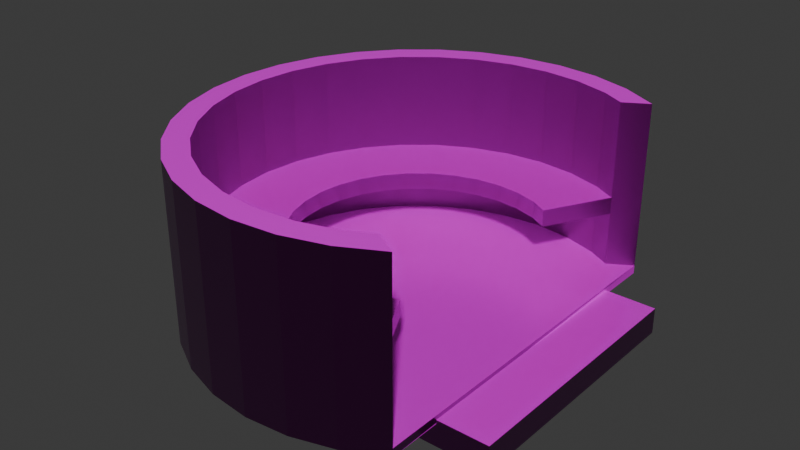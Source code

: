 # Source: waterbench.blend  (saved by Blender 4.5.90; exported with 4.5.12 LTS)
import bpy
from mathutils import Matrix  # noqa: F401  (used for matrix-valued properties, if any)

bpy.ops.wm.read_factory_settings(use_empty=True)
scene = bpy.context.scene
scene.name = 'Scene'

# ---- collections
col_collection = bpy.data.collections.new('Collection'); scene.collection.children.link(col_collection)

# ---- images (referenced by path relative to the original .blend; pixels are not part of the script)
import os
ASSET_DIR = os.environ.get("B2B_ASSET_DIR", "")  # directory of the original .blend (textures are referenced by path, not embedded)
HERE = os.path.dirname(os.path.abspath(__file__))  # packed textures are extracted next to this script under _unpacked/

def load_image(name, relpath, width, height, colorspace="sRGB"):
    """Load a texture the original file referenced (path relative to the .blend, or extracted next to this script)."""
    p = next((c for c in (os.path.join(HERE, relpath), os.path.join(ASSET_DIR, relpath)) if relpath and os.path.exists(c)), "")
    if p:
        img = bpy.data.images.load(p, check_existing=True)
        img.name = name
    else:  # same state as the original file: an image datablock whose file is absent (Cycles renders it pink)
        img = bpy.data.images.new(name, width, height)
        img.source = "FILE"
        img.filepath = "//" + (relpath or name)
    img.colorspace_settings.name = colorspace
    return img
img_pavingstones128_2k_jpg_displacement_jpg = load_image('PavingStones128_2K-JPG_Displacement.jpg', 'PavingStones128_2K-JPG_Displacement.jpg', 1024, 1024, 'Non-Color')
img_pavingstones128_2k_jpg_color_jpg = load_image('PavingStones128_2K-JPG_Color.jpg', 'PavingStones128_2K-JPG_Color.jpg', 1024, 1024, 'sRGB')
img_pavingstones128_2k_jpg_roughness_jpg = load_image('PavingStones128_2K-JPG_Roughness.jpg', 'PavingStones128_2K-JPG_Roughness.jpg', 1024, 1024, 'Non-Color')
img_pavingstones128_2k_jpg_normalgl_jpg = load_image('PavingStones128_2K-JPG_NormalGL.jpg', 'PavingStones128_2K-JPG_NormalGL.jpg', 1024, 1024, 'Non-Color')
img_pavingstones128_2k_jpg_ambientocclusion_jpg = load_image('PavingStones128_2K-JPG_AmbientOcclusion.jpg', 'PavingStones128_2K-JPG_AmbientOcclusion.jpg', 1024, 1024, 'Non-Color')
img_pavingstones128_2k_jpg_displacement_jpg_001 = load_image('PavingStones128_2K-JPG_Displacement.jpg.001', 'PavingStones128_2K-JPG_Displacement.jpg', 1024, 1024, 'Non-Color')
img_pavingstones128_2k_jpg_color_jpg_001 = load_image('PavingStones128_2K-JPG_Color.jpg.001', 'PavingStones128_2K-JPG_Color.jpg', 1024, 1024, 'sRGB')
img_pavingstones128_2k_jpg_roughness_jpg_001 = load_image('PavingStones128_2K-JPG_Roughness.jpg.001', 'PavingStones128_2K-JPG_Roughness.jpg', 1024, 1024, 'Non-Color')
img_pavingstones128_2k_jpg_normalgl_jpg_001 = load_image('PavingStones128_2K-JPG_NormalGL.jpg.001', 'PavingStones128_2K-JPG_NormalGL.jpg', 1024, 1024, 'Non-Color')
img_pavingstones128_2k_jpg_ambientocclusion_jpg_001 = load_image('PavingStones128_2K-JPG_AmbientOcclusion.jpg.001', 'PavingStones128_2K-JPG_AmbientOcclusion.jpg', 1024, 1024, 'Non-Color')
img_woodsiding008_2k_jpg_displacement_jpg = load_image('WoodSiding008_2K-JPG_Displacement.jpg', 'WoodSiding008_2K-JPG_Displacement.jpg', 1024, 1024, 'Non-Color')
img_woodsiding008_2k_jpg_color_jpg = load_image('WoodSiding008_2K-JPG_Color.jpg', 'WoodSiding008_2K-JPG_Color.jpg', 1024, 1024, 'sRGB')
img_woodsiding008_2k_jpg_metalness_jpg = load_image('WoodSiding008_2K-JPG_Metalness.jpg', 'WoodSiding008_2K-JPG_Metalness.jpg', 1024, 1024, 'Non-Color')
img_woodsiding008_2k_jpg_roughness_jpg = load_image('WoodSiding008_2K-JPG_Roughness.jpg', 'WoodSiding008_2K-JPG_Roughness.jpg', 1024, 1024, 'Non-Color')
img_woodsiding008_2k_jpg_normalgl_jpg = load_image('WoodSiding008_2K-JPG_NormalGL.jpg', 'WoodSiding008_2K-JPG_NormalGL.jpg', 1024, 1024, 'Non-Color')
img_woodsiding008_2k_jpg_ambientocclusion_jpg = load_image('WoodSiding008_2K-JPG_AmbientOcclusion.jpg', 'WoodSiding008_2K-JPG_AmbientOcclusion.jpg', 1024, 1024, 'Non-Color')

# ---- materials (node trees are filled in below, after node groups)
mat_stonepaving = bpy.data.materials.new('StonePaving')
mat_stonepaving_001 = bpy.data.materials.new('StonePaving.001')
mat_material_002 = bpy.data.materials.new('Material.002')

# ---- material node trees
mat_stonepaving.use_nodes = True; mat_stonepaving.node_tree.nodes.clear()
_N = mat_stonepaving.node_tree.nodes; _L = mat_stonepaving.node_tree.links
n0 = _N.new('ShaderNodeBsdfPrincipled'); n0.name = 'Principled BSDF'; n0.location = (-200, 100)
n1 = _N.new('ShaderNodeOutputMaterial'); n1.name = 'Material Output'; n1.location = (200, 100)
n2 = _N.new('ShaderNodeTexImage'); n2.name = 'Image Texture'; n2.location = (85, -876)
n2.label = 'Displacement'
n2.image = img_pavingstones128_2k_jpg_displacement_jpg
n3 = _N.new('ShaderNodeDisplacement'); n3.name = 'Displacement'; n3.location = (-100, -600)
n4 = _N.new('ShaderNodeTexImage'); n4.name = 'Image Texture.001'; n4.location = (85, -316)
n4.label = 'Base Color'
n4.image = img_pavingstones128_2k_jpg_color_jpg
n5 = _N.new('ShaderNodeTexImage'); n5.name = 'Image Texture.002'; n5.location = (85, -596)
n5.label = 'Roughness'
n5.image = img_pavingstones128_2k_jpg_roughness_jpg
n6 = _N.new('ShaderNodeTexImage'); n6.name = 'Image Texture.003'; n6.location = (85, -1156)
n6.label = 'Normal'
n6.image = img_pavingstones128_2k_jpg_normalgl_jpg
n7 = _N.new('ShaderNodeNormalMap'); n7.name = 'Normal Map'; n7.location = (-450, -820)
n8 = _N.new('ShaderNodeTexImage'); n8.name = 'Image Texture.004'; n8.location = (85, -36)
n8.label = 'Ambient Occlusion'
n8.image = img_pavingstones128_2k_jpg_ambientocclusion_jpg
n9 = _N.new('ShaderNodeMapping'); n9.name = 'Mapping'; n9.location = (230, -36)
n10 = _N.new('NodeReroute'); n10.name = 'Reroute'; n10.location = (35, -673)
n10.width = 12
n10.socket_idname = 'NodeSocketVector'
n11 = _N.new('ShaderNodeTexCoord'); n11.name = 'Texture Coordinate'; n11.location = (30, -36)
n12 = _N.new('NodeFrame'); n12.name = 'Frame'; n12.location = (-1480, 136)
n12.label = 'Mapping'
n12.width = 400
n13 = _N.new('NodeFrame'); n13.name = 'Frame.001'; n13.location = (-835, 336)
n13.label = 'Textures'
n13.width = 355
n2.parent = n13
n4.parent = n13
n5.parent = n13
n6.parent = n13
n8.parent = n13
n9.parent = n12
n10.parent = n13
n11.parent = n12
_L.new(n0.outputs[0], n1.inputs[0])
_L.new(n2.outputs[0], n3.inputs[0])
_L.new(n3.outputs[0], n1.inputs[2])
_L.new(n4.outputs[0], n0.inputs[0])
_L.new(n5.outputs[0], n0.inputs[2])
_L.new(n6.outputs[0], n7.inputs[1])
_L.new(n7.outputs[0], n0.inputs[5])
_L.new(n10.outputs[0], n8.inputs[0])
_L.new(n10.outputs[0], n4.inputs[0])
_L.new(n10.outputs[0], n5.inputs[0])
_L.new(n10.outputs[0], n2.inputs[0])
_L.new(n10.outputs[0], n6.inputs[0])
_L.new(n9.outputs[0], n10.inputs[0])
_L.new(n11.outputs[2], n9.inputs[0])
n1.is_active_output = True
mat_stonepaving_001.use_nodes = True; mat_stonepaving_001.node_tree.nodes.clear()
_N = mat_stonepaving_001.node_tree.nodes; _L = mat_stonepaving_001.node_tree.links
n0 = _N.new('ShaderNodeBsdfPrincipled'); n0.name = 'Principled BSDF'; n0.location = (-200, 100)
n1 = _N.new('ShaderNodeOutputMaterial'); n1.name = 'Material Output'; n1.location = (200, 100)
n2 = _N.new('ShaderNodeTexImage'); n2.name = 'Image Texture'; n2.location = (85, -876)
n2.label = 'Displacement'
n2.image = img_pavingstones128_2k_jpg_displacement_jpg_001
n3 = _N.new('ShaderNodeDisplacement'); n3.name = 'Displacement'; n3.location = (-100, -600)
n4 = _N.new('ShaderNodeTexImage'); n4.name = 'Image Texture.001'; n4.location = (85, -316)
n4.label = 'Base Color'
n4.image = img_pavingstones128_2k_jpg_color_jpg_001
n5 = _N.new('ShaderNodeTexImage'); n5.name = 'Image Texture.002'; n5.location = (85, -596)
n5.label = 'Roughness'
n5.image = img_pavingstones128_2k_jpg_roughness_jpg_001
n6 = _N.new('ShaderNodeTexImage'); n6.name = 'Image Texture.003'; n6.location = (85, -1156)
n6.label = 'Normal'
n6.image = img_pavingstones128_2k_jpg_normalgl_jpg_001
n7 = _N.new('ShaderNodeNormalMap'); n7.name = 'Normal Map'; n7.location = (-450, -820)
n8 = _N.new('ShaderNodeTexImage'); n8.name = 'Image Texture.004'; n8.location = (85, -36)
n8.label = 'Ambient Occlusion'
n8.image = img_pavingstones128_2k_jpg_ambientocclusion_jpg_001
n9 = _N.new('ShaderNodeMapping'); n9.name = 'Mapping'; n9.location = (230, -36)
n10 = _N.new('NodeReroute'); n10.name = 'Reroute'; n10.location = (35, -673)
n10.width = 12
n10.socket_idname = 'NodeSocketVector'
n11 = _N.new('ShaderNodeTexCoord'); n11.name = 'Texture Coordinate'; n11.location = (30, -36)
n12 = _N.new('NodeFrame'); n12.name = 'Frame'; n12.location = (-1480, 136)
n12.label = 'Mapping'
n12.width = 400
n13 = _N.new('NodeFrame'); n13.name = 'Frame.001'; n13.location = (-835, 336)
n13.label = 'Textures'
n13.width = 355
n2.parent = n13
n4.parent = n13
n5.parent = n13
n6.parent = n13
n8.parent = n13
n9.parent = n12
n10.parent = n13
n11.parent = n12
_L.new(n0.outputs[0], n1.inputs[0])
_L.new(n2.outputs[0], n3.inputs[0])
_L.new(n3.outputs[0], n1.inputs[2])
_L.new(n4.outputs[0], n0.inputs[0])
_L.new(n5.outputs[0], n0.inputs[2])
_L.new(n6.outputs[0], n7.inputs[1])
_L.new(n7.outputs[0], n0.inputs[5])
_L.new(n10.outputs[0], n8.inputs[0])
_L.new(n10.outputs[0], n4.inputs[0])
_L.new(n10.outputs[0], n5.inputs[0])
_L.new(n10.outputs[0], n2.inputs[0])
_L.new(n10.outputs[0], n6.inputs[0])
_L.new(n9.outputs[0], n10.inputs[0])
_L.new(n11.outputs[2], n9.inputs[0])
n1.is_active_output = True
mat_material_002.use_nodes = True; mat_material_002.node_tree.nodes.clear()
_N = mat_material_002.node_tree.nodes; _L = mat_material_002.node_tree.links
n0 = _N.new('ShaderNodeBsdfPrincipled'); n0.name = 'Principled BSDF'; n0.location = (-200, 100)
n1 = _N.new('ShaderNodeOutputMaterial'); n1.name = 'Material Output'; n1.location = (200, 100)
n2 = _N.new('ShaderNodeTexImage'); n2.name = 'Image Texture'; n2.location = (85, -1156)
n2.label = 'Displacement'
n2.image = img_woodsiding008_2k_jpg_displacement_jpg
n3 = _N.new('ShaderNodeDisplacement'); n3.name = 'Displacement'; n3.location = (-100, -600)
n4 = _N.new('ShaderNodeTexImage'); n4.name = 'Image Texture.001'; n4.location = (85, -316)
n4.label = 'Base Color'
n4.image = img_woodsiding008_2k_jpg_color_jpg
n5 = _N.new('ShaderNodeTexImage'); n5.name = 'Image Texture.002'; n5.location = (85, -596)
n5.label = 'Metallic'
n5.image = img_woodsiding008_2k_jpg_metalness_jpg
n6 = _N.new('ShaderNodeTexImage'); n6.name = 'Image Texture.003'; n6.location = (85, -876)
n6.label = 'Roughness'
n6.image = img_woodsiding008_2k_jpg_roughness_jpg
n7 = _N.new('ShaderNodeTexImage'); n7.name = 'Image Texture.004'; n7.location = (85, -1436)
n7.label = 'Normal'
n7.image = img_woodsiding008_2k_jpg_normalgl_jpg
n8 = _N.new('ShaderNodeNormalMap'); n8.name = 'Normal Map'; n8.location = (-450, -1100)
n9 = _N.new('ShaderNodeTexImage'); n9.name = 'Image Texture.005'; n9.location = (85, -36)
n9.label = 'Ambient Occlusion'
n9.image = img_woodsiding008_2k_jpg_ambientocclusion_jpg
n10 = _N.new('ShaderNodeMapping'); n10.name = 'Mapping'; n10.location = (230, -36)
n11 = _N.new('NodeReroute'); n11.name = 'Reroute'; n11.location = (35, -799)
n11.width = 12
n11.socket_idname = 'NodeSocketVector'
n12 = _N.new('ShaderNodeTexCoord'); n12.name = 'Texture Coordinate'; n12.location = (30, -36)
n13 = _N.new('NodeFrame'); n13.name = 'Frame'; n13.location = (-1480, 136)
n13.label = 'Mapping'
n13.width = 400
n14 = _N.new('NodeFrame'); n14.name = 'Frame.001'; n14.location = (-835, 336)
n14.label = 'Textures'
n14.width = 355
n2.parent = n14
n4.parent = n14
n5.parent = n14
n6.parent = n14
n7.parent = n14
n9.parent = n14
n10.parent = n13
n11.parent = n14
n12.parent = n13
_L.new(n0.outputs[0], n1.inputs[0])
_L.new(n2.outputs[0], n3.inputs[0])
_L.new(n3.outputs[0], n1.inputs[2])
_L.new(n4.outputs[0], n0.inputs[0])
_L.new(n5.outputs[0], n0.inputs[1])
_L.new(n6.outputs[0], n0.inputs[2])
_L.new(n7.outputs[0], n8.inputs[1])
_L.new(n8.outputs[0], n0.inputs[5])
_L.new(n11.outputs[0], n9.inputs[0])
_L.new(n11.outputs[0], n4.inputs[0])
_L.new(n11.outputs[0], n5.inputs[0])
_L.new(n11.outputs[0], n6.inputs[0])
_L.new(n11.outputs[0], n2.inputs[0])
_L.new(n11.outputs[0], n7.inputs[0])
_L.new(n10.outputs[0], n11.inputs[0])
_L.new(n12.outputs[2], n10.inputs[0])
n1.is_active_output = True

# ---- world
world_world = bpy.data.worlds.new('World'); scene.world = world_world
world_world.use_nodes = True; world_world.node_tree.nodes.clear()
_N = world_world.node_tree.nodes; _L = world_world.node_tree.links
n0 = _N.new('ShaderNodeOutputWorld'); n0.name = 'World Output'; n0.location = (200, 100)
n1 = _N.new('ShaderNodeBackground'); n1.name = 'Background'; n1.location = (-200, 100)
n1.inputs[0].default_value = (0.05088, 0.05088, 0.05088, 1.0)
_L.new(n1.outputs[0], n0.inputs[0])
n0.is_active_output = True
world_world.color = (0.05088, 0.05088, 0.05088)
world_world.sun_shadow_jitter_overblur = 0.0

# ---- meshes
me_cube = bpy.data.meshes.new('Cube')
me_cube.from_pydata([(1.0, 1.0, 1.0), (1.0, 1.0, -1.0), (1.0, -1.0, 1.0), (1.0, -1.0, -1.0), (-1.0, 1.0, 1.0), (-1.0, 1.0, -1.0), (-1.0, -1.0, 1.0), (-1.0, -1.0, -1.0)], [], [(0, 4, 6, 2), (3, 2, 6, 7), (7, 6, 4, 5), (5, 1, 3, 7), (1, 0, 2, 3), (5, 4, 0, 1)])
_uv = me_cube.uv_layers.new(name='UVMap')
_uv.uv.foreach_set('vector', [0.0, 0.0, 1.0, 0.0, 1.0, 1.0, 0.0, 1.0, 1.0, 0.0, 1.0, 1.0, 0.0, 1.0, 0.0, 0.0, 0.0, 0.0, 0.0, 1.0, 1.0, 1.0, 1.0, 0.0, 0.0, 0.0, 1.0, 0.0, 1.0, 1.0, 0.0, 1.0, 1.0, 0.0, 1.0, 1.0, 0.0, 1.0, 0.0, 0.0, 0.0, 0.0, 0.0, 1.0, 1.0, 1.0, 1.0, 0.0])
me_cube.materials.append(mat_stonepaving)
me_cube.use_mirror_vertex_groups = False
me_cube.update()
me_cylinder = bpy.data.meshes.new('Cylinder')
me_cylinder.from_pydata([(0.0, 1.0, -1.0), (0.0, 0.8898, 1.0), (0.1951, 0.9808, -1.0), (0.1736, 0.8727, 1.0), (0.3827, 0.9239, -1.0), (0.3405, 0.822, 1.0), (0.5556, 0.8315, -1.0), (0.4459, 0.7657, 1.0), (0.5556, -0.8315, -1.0), (0.4459, -0.7657, 1.0), (0.3827, -0.9239, -1.0), (0.3405, -0.822, 1.0), (0.1951, -0.9808, -1.0), (0.1736, -0.8727, 1.0), (0.0, -1.0, -1.0), (0.0, -0.8898, 1.0), (-0.1951, -0.9808, -1.0), (-0.1736, -0.8727, 1.0), (-0.3827, -0.9239, -1.0), (-0.3405, -0.822, 1.0), (-0.5556, -0.8315, -1.0), (-0.4943, -0.7398, 1.0), (-0.7071, -0.7071, -1.0), (-0.6292, -0.6292, 1.0), (-0.8315, -0.5556, -1.0), (-0.7398, -0.4943, 1.0), (-0.9239, -0.3827, -1.0), (-0.822, -0.3405, 1.0), (-0.9808, -0.1951, -1.0), (-0.8727, -0.1736, 1.0), (-1.0, 0.0, -1.0), (-0.8898, 0.0, 1.0), (-0.9808, 0.1951, -1.0), (-0.8727, 0.1736, 1.0), (-0.9239, 0.3827, -1.0), (-0.822, 0.3405, 1.0), (-0.8315, 0.5556, -1.0), (-0.7398, 0.4943, 1.0), (-0.7071, 0.7071, -1.0), (-0.6292, 0.6292, 1.0), (-0.5556, 0.8315, -1.0), (-0.4943, 0.7398, 1.0), (-0.3827, 0.9239, -1.0), (-0.3405, 0.822, 1.0), (-0.1951, 0.9808, -1.0), (-0.1736, 0.8727, 1.0), (0.5556, 0.8315, 1.0), (0.5556, -0.8315, 1.0), (-0.822, -0.3405, 18.13), (-0.7398, -0.4943, 18.13), (-0.6292, -0.6292, 18.13), (0.1736, 0.8727, 18.13), (0.3405, 0.822, 18.13), (-0.3405, -0.822, 18.13), (-0.4943, -0.7398, 18.13), (-0.1736, 0.8727, 18.13), (0.0, 0.8898, 18.13), (-0.8727, -0.1736, 18.13), (-0.8898, 0.0, 18.13), (0.4459, 0.7657, 18.13), (-0.8727, 0.1736, 18.13), (0.4459, -0.7657, 18.13), (-0.822, 0.3405, 18.13), (-0.7398, 0.4943, 18.13), (0.3405, -0.822, 18.13), (-0.6292, 0.6292, 18.13), (0.1736, -0.8727, 18.13), (-0.4943, 0.7398, 18.13), (0.0, -0.8898, 18.13), (-0.3405, 0.822, 18.13), (-0.1736, -0.8727, 18.13), (0.1736, 0.8727, 14.09), (-0.3405, -0.822, 14.09), (-0.1736, 0.8727, 14.09), (0.4459, 0.7657, 14.09), (-0.822, -0.3405, 14.09), (-0.7398, -0.4943, 14.09), (-0.6292, -0.6292, 14.09), (0.3405, 0.822, 14.09), (-0.4943, -0.7398, 14.09), (0.0, 0.8898, 14.09), (-0.8727, -0.1736, 14.09), (-0.8898, 0.0, 14.09), (-0.8727, 0.1736, 14.09), (0.4459, -0.7657, 14.09), (-0.822, 0.3405, 14.09), (-0.7398, 0.4943, 14.09), (0.3405, -0.822, 14.09), (-0.6292, 0.6292, 14.09), (0.1736, -0.8727, 14.09), (-0.4943, 0.7398, 14.09), (0.0, -0.8898, 14.09), (-0.3405, 0.822, 14.09), (-0.1736, -0.8727, 14.09), (-0.822, -0.3405, 14.09), (-0.822, -0.3405, 18.13), (-0.7398, -0.4943, 14.09), (-0.7398, -0.4943, 18.13), (-0.6292, -0.6292, 14.09), (-0.6292, -0.6292, 18.13), (0.3405, 0.822, 14.09), (0.3405, 0.822, 18.13), (-0.4943, -0.7398, 14.09), (-0.4943, -0.7398, 18.13), (0.0, 0.8898, 14.09), (0.0, 0.8898, 18.13), (-0.8727, -0.1736, 14.09), (-0.8727, -0.1736, 18.13), (-0.8898, 0.0, 14.09), (-0.8898, 0.0, 18.13), (-0.8727, 0.1736, 14.09), (-0.8727, 0.1736, 18.13), (0.4459, -0.7657, 14.09), (0.4459, -0.7657, 18.13), (-0.822, 0.3405, 14.09), (-0.822, 0.3405, 18.13), (-0.7398, 0.4943, 14.09), (-0.7398, 0.4943, 18.13), (0.3405, -0.822, 14.09), (0.3405, -0.822, 18.13), (-0.6292, 0.6292, 14.09), (-0.6292, 0.6292, 18.13), (0.1736, -0.8727, 14.09), (0.1736, -0.8727, 18.13), (-0.4943, 0.7398, 14.09), (-0.4943, 0.7398, 18.13), (0.0, -0.8898, 14.09), (0.0, -0.8898, 18.13), (-0.3405, 0.822, 14.09), (-0.3405, 0.822, 18.13), (-0.1736, -0.8727, 14.09), (-0.1736, -0.8727, 18.13), (-0.3405, -0.822, 18.13), (-0.1736, 0.8727, 18.13), (0.4459, 0.7657, 18.13), (0.1736, 0.8727, 18.13), (0.1736, 0.8727, 14.09), (-0.3405, -0.822, 14.09), (-0.1736, 0.8727, 14.09), (0.4459, 0.7657, 14.09), (-0.5142, -0.213, 14.09), (-0.5142, -0.213, 18.13), (-0.4627, -0.3092, 14.09), (-0.4627, -0.3092, 18.13), (-0.3935, -0.3935, 14.09), (-0.3935, -0.3935, 18.13), (0.213, 0.5142, 14.09), (0.213, 0.5142, 18.13), (-0.3092, -0.4627, 14.09), (-0.3092, -0.4627, 18.13), (0.0, 0.5565, 14.09), (0.0, 0.5565, 18.13), (-0.5458, -0.1086, 14.09), (-0.5458, -0.1086, 18.13), (-0.5565, 0.0, 14.09), (-0.5565, 0.0, 18.13), (-0.5458, 0.1086, 14.09), (-0.5458, 0.1086, 18.13), (0.2888, -0.4718, 14.09), (0.2888, -0.4718, 18.13), (-0.5142, 0.213, 14.09), (-0.5142, 0.213, 18.13), (-0.4627, 0.3092, 14.09), (-0.4627, 0.3092, 18.13), (0.213, -0.5142, 14.09), (0.213, -0.5142, 18.13), (-0.3935, 0.3935, 14.09), (-0.3935, 0.3935, 18.13), (0.1086, -0.5458, 14.09), (0.1086, -0.5458, 18.13), (-0.3092, 0.4627, 14.09), (-0.3092, 0.4627, 18.13), (0.0, -0.5565, 14.09), (0.0, -0.5565, 18.13), (-0.213, 0.5142, 14.09), (-0.213, 0.5142, 18.13), (-0.1086, -0.5458, 14.09), (-0.1086, -0.5458, 18.13), (-0.213, -0.5142, 18.13), (-0.1086, 0.5458, 18.13), (0.2888, 0.4718, 18.13), (0.1086, 0.5458, 18.13), (0.1086, 0.5458, 14.09), (-0.213, -0.5142, 14.09), (-0.1086, 0.5458, 14.09), (0.2888, 0.4718, 14.09), (0.1951, 0.9808, 41.19), (0.0, 1.0, 41.19), (0.5556, 0.8315, 41.19), (0.3827, 0.9239, 41.19), (0.3827, -0.9239, 41.19), (0.5556, -0.8315, 41.19), (0.1951, -0.9808, 41.19), (0.0, -1.0, 41.19), (-0.1951, -0.9808, 41.19), (-0.3827, -0.9239, 41.19), (-0.5556, -0.8315, 41.19), (-0.7071, -0.7071, 41.19), (-0.8315, -0.5556, 41.19), (-0.9239, -0.3827, 41.19), (-0.9808, -0.1951, 41.19), (-1.0, 0.0, 41.19), (-0.9808, 0.1951, 41.19), (-0.9239, 0.3827, 41.19), (-0.8315, 0.5556, 41.19), (-0.7071, 0.7071, 41.19), (-0.5556, 0.8315, 41.19), (-0.3827, 0.9239, 41.19), (-0.1951, 0.9808, 41.19), (0.1736, 0.8727, 41.19), (0.0, 0.8898, 41.19), (0.4459, 0.7657, 41.19), (0.3405, 0.822, 41.19), (0.3405, -0.822, 41.19), (0.4459, -0.7657, 41.19), (0.1736, -0.8727, 41.19), (0.0, -0.8898, 41.19), (-0.1736, -0.8727, 41.19), (-0.3405, -0.822, 41.19), (-0.4943, -0.7398, 41.19), (-0.6292, -0.6292, 41.19), (-0.7398, -0.4943, 41.19), (-0.822, -0.3405, 41.19), (-0.8727, -0.1736, 41.19), (-0.8898, 0.0, 41.19), (-0.8727, 0.1736, 41.19), (-0.822, 0.3405, 41.19), (-0.7398, 0.4943, 41.19), (-0.6292, 0.6292, 41.19), (-0.4943, 0.7398, 41.19), (-0.3405, 0.822, 41.19), (-0.1736, 0.8727, 41.19)], [], [(4, 189, 188, 46, 6), (191, 190, 10, 8, 47), (10, 190, 192, 12), (12, 192, 193, 14), (14, 193, 194, 16), (194, 195, 18, 16), (18, 195, 196, 20), (20, 196, 197, 22), (22, 197, 198, 24), (24, 198, 199, 26), (26, 199, 200, 28), (28, 200, 201, 30), (30, 201, 202, 32), (32, 202, 203, 34), (203, 204, 36, 34), (36, 204, 205, 38), (38, 205, 206, 40), (40, 206, 207, 42), (42, 207, 208, 44), (46, 47, 8), (44, 208, 187, 0), (2, 186, 189, 4), (46, 8, 6), (3, 1, 45, 43, 41, 39, 37, 35, 33, 31, 29, 27, 25, 23, 21, 19, 17, 15, 13, 11, 9, 7, 5), (0, 2, 4, 6, 8, 10, 12, 14, 16, 18, 20, 22, 24, 26, 28, 30, 32, 34, 36, 38, 40, 42, 44), (60, 225, 224, 58), (58, 224, 223, 57), (51, 209, 210, 56), (57, 223, 222, 48), (48, 222, 221, 49), (49, 221, 220, 50), (188, 211, 59, 74, 7, 46), (50, 220, 219, 54), (52, 212, 209, 51), (7, 9, 47, 46), (62, 226, 225, 60), (59, 211, 212, 52), (63, 227, 226, 62), (64, 213, 214, 61), (65, 228, 227, 63), (66, 215, 213, 64), (67, 229, 228, 65), (68, 216, 215, 66), (69, 230, 229, 67), (70, 217, 216, 68), (55, 231, 230, 69), (53, 218, 217, 70), (56, 210, 231, 55), (54, 219, 218, 53), (89, 91, 126, 122), (77, 76, 96, 98), (83, 85, 114, 110), (60, 58, 109, 111), (48, 49, 97, 95), (67, 65, 121, 125), (51, 56, 105, 135), (80, 71, 136, 104), (88, 90, 124, 120), (76, 75, 94, 96), (82, 83, 110, 108), (62, 60, 111, 115), (49, 50, 99, 97), (68, 66, 123, 127), (73, 80, 104, 138), (74, 59, 134, 139), (87, 89, 122, 118), (75, 81, 106, 94), (69, 67, 125, 129), (86, 88, 120, 116), (70, 68, 127, 131), (59, 52, 101, 134), (84, 61, 214, 191, 47, 9), (29, 31, 82, 81), (27, 29, 81, 75), (25, 27, 75, 76), (23, 25, 76, 77), (21, 23, 77, 79), (3, 5, 78, 71), (19, 21, 79, 72), (45, 1, 80, 73), (31, 33, 83, 82), (1, 3, 71, 80), (33, 35, 85, 83), (5, 7, 74, 78), (35, 37, 86, 85), (9, 11, 87, 84), (37, 39, 88, 86), (11, 13, 89, 87), (39, 41, 90, 88), (13, 15, 91, 89), (41, 43, 92, 90), (15, 17, 93, 91), (0, 187, 186, 2), (43, 45, 73, 92), (17, 19, 72, 93), (96, 94, 140, 142), (133, 129, 175, 179), (118, 122, 168, 164), (105, 133, 179, 151), (94, 106, 152, 140), (132, 131, 177, 178), (116, 120, 166, 162), (111, 109, 155, 157), (106, 108, 154, 152), (112, 118, 164, 158), (135, 105, 151, 181), (139, 134, 180, 185), (114, 116, 162, 160), (115, 111, 157, 161), (100, 139, 185, 146), (134, 101, 147, 180), (110, 114, 160, 156), (117, 115, 161, 163), (104, 136, 182, 150), (119, 113, 159, 165), (109, 107, 153, 155), (108, 110, 156, 154), (56, 55, 133, 105), (66, 64, 119, 123), (57, 48, 95, 107), (90, 92, 128, 124), (65, 63, 117, 121), (91, 93, 130, 126), (78, 74, 139, 100), (61, 84, 112, 113), (53, 70, 131, 132), (54, 53, 132, 103), (85, 86, 116, 114), (79, 77, 98, 102), (55, 69, 129, 133), (81, 82, 108, 106), (52, 51, 135, 101), (84, 87, 118, 112), (64, 61, 113, 119), (71, 78, 100, 136), (58, 57, 107, 109), (92, 73, 138, 128), (50, 54, 103, 99), (63, 62, 115, 117), (72, 79, 102, 137), (93, 72, 137, 130), (176, 183, 178, 177), (174, 184, 179, 175), (172, 176, 177, 173), (170, 174, 175, 171), (168, 172, 173, 169), (166, 170, 171, 167), (164, 168, 169, 165), (162, 166, 167, 163), (158, 164, 165, 159), (160, 162, 163, 161), (146, 185, 180, 147), (156, 160, 161, 157), (150, 182, 181, 151), (154, 156, 157, 155), (184, 150, 151, 179), (183, 148, 149, 178), (182, 146, 147, 181), (148, 144, 145, 149), (144, 142, 143, 145), (142, 140, 141, 143), (140, 152, 153, 141), (152, 154, 155, 153), (103, 132, 178, 149), (120, 124, 170, 166), (131, 127, 173, 177), (98, 96, 142, 144), (101, 135, 181, 147), (122, 126, 172, 168), (129, 125, 171, 175), (102, 98, 144, 148), (113, 112, 158, 159), (99, 103, 149, 145), (124, 128, 174, 170), (127, 123, 169, 173), (136, 100, 146, 182), (97, 99, 145, 143), (126, 130, 176, 172), (125, 121, 167, 171), (137, 102, 148, 183), (95, 97, 143, 141), (128, 138, 184, 174), (123, 119, 165, 169), (138, 104, 150, 184), (107, 95, 141, 153), (130, 137, 183, 176), (121, 117, 163, 167), (210, 209, 186, 187), (212, 211, 188, 189), (214, 213, 190, 191), (213, 215, 192, 190), (215, 216, 193, 192), (216, 217, 194, 193), (217, 218, 195, 194), (218, 219, 196, 195), (219, 220, 197, 196), (220, 221, 198, 197), (221, 222, 199, 198), (222, 223, 200, 199), (223, 224, 201, 200), (224, 225, 202, 201), (225, 226, 203, 202), (226, 227, 204, 203), (227, 228, 205, 204), (228, 229, 206, 205), (229, 230, 207, 206), (230, 231, 208, 207), (231, 210, 187, 208), (209, 212, 189, 186)])
me_cylinder.polygons.foreach_set('material_index', [0, 0, 0, 0, 0, 0, 0, 0, 0, 0, 0, 0, 0, 0, 0, 0, 0, 0, 0, 1, 0, 0, 1, 1, 0, 0, 0, 0, 0, 0, 0, 0, 0, 0, 1, 0, 0, 0, 0, 0, 0, 0, 0, 0, 0, 0, 0, 0, 0, 0, 0, 0, 0, 0, 0, 0, 0, 0, 0, 0, 0, 0, 0, 0, 0, 0, 0, 0, 0, 0, 0, 0, 0, 0, 0, 0, 0, 0, 0, 0, 0, 0, 0, 0, 0, 0, 0, 0, 0, 0, 0, 0, 0, 0, 0, 1, 1, 1, 1, 1, 1, 1, 1, 1, 1, 1, 1, 1, 1, 1, 1, 1, 1, 1, 1, 1, 1, 0, 0, 0, 0, 0, 0, 0, 0, 0, 0, 0, 0, 0, 0, 0, 0, 0, 0, 0, 0, 0, 0, 0, 0, 1, 1, 1, 1, 1, 1, 1, 1, 1, 1, 1, 1, 1, 1, 1, 1, 1, 1, 1, 1, 1, 1, 1, 1, 1, 1, 1, 1, 1, 1, 1, 1, 1, 1, 1, 1, 1, 1, 1, 1, 1, 1, 1, 1, 1, 1, 0, 0, 0, 0, 0, 0, 0, 0, 0, 0, 0, 0, 0, 0, 0, 0, 0, 0, 0, 0, 0, 0])
_uv = me_cylinder.uv_layers.new(name='UVMap')
_uv.uv.foreach_set('vector', [1.194, 0.04845, 1.194, 1.048, 1.376, 1.048, 1.376, 0.09585, 1.376, 0.04845, 1.376, 1.048, 1.194, 1.048, 1.194, 0.04845, 1.376, 0.04845, 1.376, 0.09585, 1.194, 0.04845, 1.194, 1.048, 0.9965, 1.048, 0.9965, 0.04845, 0.9965, 0.04845, 0.9965, 1.048, 0.791, 1.048, 0.791, 0.04845, 0.791, 0.04845, 0.791, 1.048, 0.5855, 1.048, 0.5855, 0.04845, 0.5855, 1.048, 0.3879, 1.048, 0.3879, 0.04845, 0.5855, 0.04845, 0.3879, 0.04845, 0.3879, 1.048, 0.2058, 1.048, 0.2058, 0.04845, 0.2058, 0.04845, 0.2058, 1.048, 0.04613, 1.048, 0.04613, 0.04845, -0.2451, 0.04845, -0.2451, 1.048, -0.0855, 1.048, -0.0855, 0.04845, -0.0855, 0.04845, -0.0855, 1.048, 0.09663, 1.048, 0.09663, 0.04845, 0.09663, 0.04845, 0.09663, 1.048, 0.2942, 1.048, 0.2942, 0.04845, 0.2942, 0.04845, 0.2942, 1.048, 0.4998, 1.048, 0.4998, 0.04845, 0.4998, 0.04845, 0.4998, 1.048, 0.7053, 1.048, 0.7053, 0.04845, 0.7053, 0.04845, 0.7053, 1.048, 0.9029, 1.048, 0.9029, 0.04845, 0.9029, 1.048, 1.085, 1.048, 1.085, 0.04845, 0.9029, 0.04845, 1.085, 0.04845, 1.085, 1.048, 1.245, 1.048, 1.245, 0.04845, 0.04613, 0.04845, 0.04613, 1.048, 0.2058, 1.048, 0.2058, 0.04845, 0.2058, 0.04845, 0.2058, 1.048, 0.3879, 1.048, 0.3879, 0.04845, 0.3879, 0.04845, 0.3879, 1.048, 0.5855, 1.048, 0.5855, 0.04845, 1.376, 0.09585, -0.3761, 0.09585, -0.3761, 0.04845, 0.5855, 0.04845, 0.5855, 1.048, 0.791, 1.048, 0.791, 0.04845, 0.9965, 0.04845, 0.9965, 1.048, 1.194, 1.048, 1.194, 0.04845, 0.0, 0.0, 0.0, 0.0, 0.0, 0.0, 1.682, 0.4802, 1.487, 0.4994, 1.291, 0.4802, 1.103, 0.4232, 0.9297, 0.3305, 0.7778, 0.2059, 0.6532, 0.05401, 0.5606, -0.1193, 0.5035, -0.3073, 0.4843, -0.5028, 0.5035, -0.6983, 0.5606, -0.8864, 0.6532, -1.06, 0.7778, -1.212, 0.9297, -1.336, 1.103, -1.429, 1.291, -1.486, 1.487, -1.505, 1.682, -1.486, 1.87, -1.429, 1.989, -1.365, 1.989, 0.3597, 1.87, 0.4232, 0.02666, 0.008329, 0.02766, 0.009999, 0.02943, 0.01083, 0.02782, 0.01462, 0.0006106, 0.01588, 2.093e-05, 0.01313, 0.0005805, 0.01123, 0.001253, 0.009329, 0.002076, 0.007468, 0.003055, 0.005661, 0.004342, 0.004055, 0.005723, 0.0025, 0.007369, 0.001225, 0.009088, 2.088e-05, 0.01117, 4.773e-05, 0.01323, 0.0002287, 0.01528, 0.000551, 0.01731, 0.0009659, 0.01922, 0.001763, 0.02108, 0.002643, 0.02274, 0.003852, 0.02433, 0.005128, 0.02556, 0.006694, 0.6826, 0.5019, 0.6826, 1.048, 0.4998, 1.048, 0.4998, 0.5019, 0.4998, 0.5019, 0.4998, 1.048, 0.3169, 1.048, 0.3169, 0.5019, 0.9739, 0.5019, 0.9739, 1.048, 0.791, 1.048, 0.791, 0.5019, 0.3169, 0.5019, 0.3169, 1.048, 0.1411, 1.048, 0.1411, 0.5019, 0.1411, 0.5019, 0.1411, 1.048, -0.02098, 1.048, -0.02098, 0.5019, -0.02098, 0.5019, -0.02098, 1.048, -0.163, 1.048, -0.163, 0.5019, 1.376, 1.048, 1.261, 1.048, 1.261, 0.5019, 1.261, 0.406, 1.261, 0.09585, 1.376, 0.09585, 0.1282, 0.5019, 0.1282, 1.048, 0.2703, 1.048, 0.2703, 0.5019, 1.15, 0.5019, 1.15, 1.048, 0.9739, 1.048, 0.9739, 0.5019, 1.989, 0.3597, 1.989, -1.365, 2.112, -1.439, 2.112, 0.4338, 0.8585, 0.5019, 0.8585, 1.048, 0.6826, 1.048, 0.6826, 0.5019, 1.261, 0.5019, 1.261, 1.048, 1.15, 1.048, 1.15, 0.5019, 1.021, 0.5019, 1.021, 1.048, 0.8585, 1.048, 0.8585, 0.5019, 1.15, 0.5019, 1.15, 1.048, 1.261, 1.048, 1.261, 0.5019, 1.163, 0.5019, 1.163, 1.048, 1.021, 1.048, 1.021, 0.5019, 0.9739, 0.5019, 0.9739, 1.048, 1.15, 1.048, 1.15, 0.5019, 0.2703, 0.5019, 0.2703, 1.048, 0.1282, 1.048, 0.1282, 0.5019, 0.791, 0.5019, 0.791, 1.048, 0.9739, 1.048, 0.9739, 0.5019, 0.4323, 0.5019, 0.4323, 1.048, 0.2703, 1.048, 0.2703, 0.5019, 0.6082, 0.5019, 0.6082, 1.048, 0.791, 1.048, 0.791, 0.5019, 0.6082, 0.5019, 0.6082, 1.048, 0.4323, 1.048, 0.4323, 0.5019, 0.4323, 0.5019, 0.4323, 1.048, 0.6082, 1.048, 0.6082, 0.5019, 0.791, 0.5019, 0.791, 1.048, 0.6082, 1.048, 0.6082, 0.5019, 0.2703, 0.5019, 0.2703, 1.048, 0.4323, 1.048, 0.4323, 0.5019, 0.2917, 0.04056, 0.25, 0.03646, 0.25, 0.03646, 0.2917, 0.04056, 0.099, 0.099, 0.07244, 0.1314, 0.07244, 0.1314, 0.099, 0.099, 0.04056, 0.2917, 0.05271, 0.3317, 0.05271, 0.3317, 0.04056, 0.2917, 0.04056, 0.2917, 0.03646, 0.25, 0.03646, 0.25, 0.04056, 0.2917, 0.05271, 0.1683, 0.07244, 0.1314, 0.07244, 0.1314, 0.05271, 0.1683, 0.1314, 0.4276, 0.099, 0.401, 0.099, 0.401, 0.1314, 0.4276, 0.2917, 0.4594, 0.25, 0.4635, 0.25, 0.4635, 0.2917, 0.4594, 0.25, 0.4635, 0.2917, 0.4594, 0.2917, 0.4594, 0.25, 0.4635, 0.099, 0.401, 0.1314, 0.4276, 0.1314, 0.4276, 0.099, 0.401, 0.07244, 0.1314, 0.05271, 0.1683, 0.05271, 0.1683, 0.07244, 0.1314, 0.03646, 0.25, 0.04056, 0.2917, 0.04056, 0.2917, 0.03646, 0.25, 0.05271, 0.3317, 0.04056, 0.2917, 0.04056, 0.2917, 0.05271, 0.3317, 0.07244, 0.1314, 0.099, 0.099, 0.099, 0.099, 0.07244, 0.1314, 0.25, 0.03646, 0.2917, 0.04056, 0.2917, 0.04056, 0.25, 0.03646, 0.2083, 0.4594, 0.25, 0.4635, 0.25, 0.4635, 0.2083, 0.4594, 0.357, 0.4338, 0.357, 0.4338, 0.357, 0.4338, 0.357, 0.4338, 0.3317, 0.05271, 0.2917, 0.04056, 0.2917, 0.04056, 0.3317, 0.05271, 0.05271, 0.1683, 0.04056, 0.2083, 0.04056, 0.2083, 0.05271, 0.1683, 0.1683, 0.4473, 0.1314, 0.4276, 0.1314, 0.4276, 0.1683, 0.4473, 0.07244, 0.3686, 0.099, 0.401, 0.099, 0.401, 0.07244, 0.3686, 0.2083, 0.04056, 0.25, 0.03646, 0.25, 0.03646, 0.2083, 0.04056, 0.357, 0.4338, 0.3317, 0.4473, 0.3317, 0.4473, 0.357, 0.4338, 1.261, 0.406, 1.261, 0.5019, 1.261, 1.048, 1.376, 1.048, 1.376, 0.09585, 1.261, 0.09585, 0.3169, 0.09585, 0.4998, 0.09585, 0.4998, 0.406, 0.3169, 0.406, 0.1411, 0.09585, 0.3169, 0.09585, 0.3169, 0.406, 0.1411, 0.406, -0.02098, 0.09585, 0.1411, 0.09585, 0.1411, 0.406, -0.02098, 0.406, -0.163, 0.09585, -0.02098, 0.09585, -0.02098, 0.406, -0.163, 0.406, 0.2703, 0.09585, 0.1282, 0.09585, 0.1282, 0.406, 0.2703, 0.406, 0.9739, 0.09585, 1.15, 0.09585, 1.15, 0.406, 0.9739, 0.406, 0.4323, 0.09585, 0.2703, 0.09585, 0.2703, 0.406, 0.4323, 0.406, 0.6082, 0.09585, 0.791, 0.09585, 0.791, 0.406, 0.6082, 0.406, 0.4998, 0.09585, 0.6826, 0.09585, 0.6826, 0.406, 0.4998, 0.406, 0.791, 0.09585, 0.9739, 0.09585, 0.9739, 0.406, 0.791, 0.406, 0.6826, 0.09585, 0.8585, 0.09585, 0.8585, 0.406, 0.6826, 0.406, 1.15, 0.09585, 1.261, 0.09585, 1.261, 0.406, 1.15, 0.406, 0.8585, 0.09585, 1.021, 0.09585, 1.021, 0.406, 0.8585, 0.406, 1.261, 0.09585, 1.15, 0.09585, 1.15, 0.406, 1.261, 0.406, 1.021, 0.09585, 1.163, 0.09585, 1.163, 0.406, 1.021, 0.406, 1.15, 0.09585, 0.9739, 0.09585, 0.9739, 0.406, 1.15, 0.406, 0.1282, 0.09585, 0.2703, 0.09585, 0.2703, 0.406, 0.1282, 0.406, 0.9739, 0.09585, 0.791, 0.09585, 0.791, 0.406, 0.9739, 0.406, 0.2703, 0.09585, 0.4323, 0.09585, 0.4323, 0.406, 0.2703, 0.406, 0.791, 0.09585, 0.6082, 0.09585, 0.6082, 0.406, 0.791, 0.406, 0.791, 0.04845, 0.791, 1.048, 0.9965, 1.048, 0.9965, 0.04845, 0.4323, 0.09585, 0.6082, 0.09585, 0.6082, 0.406, 0.4323, 0.406, 0.6082, 0.09585, 0.4323, 0.09585, 0.4323, 0.406, 0.6082, 0.406, -0.1415, -0.04142, 0.01931, -0.1274, 0.1526, 0.1945, 0.05205, 0.2483, 0.2535, 1.557, 0.3105, 1.369, 0.6574, 1.513, 0.6217, 1.631, -0.4841, 1.088, -0.5371, 0.9135, -0.1954, 0.8456, -0.1622, 0.9547, 0.2343, 1.753, 0.2535, 1.557, 0.6217, 1.631, 0.6096, 1.753, 0.01931, -0.1274, 0.1938, -0.1803, 0.2618, 0.1614, 0.1526, 0.1945, 2.162, 1.369, 2.22, 1.557, 1.851, 1.631, 1.816, 1.513, 0.8921, -0.04142, 1.033, 0.07427, 0.7867, 0.3206, 0.6985, 0.2483, 1.041, 0.7698, 1.237, 0.7506, 1.237, 1.126, 1.114, 1.138, 0.1938, -0.1803, 0.3753, -0.1982, 0.3753, 0.1502, 0.2618, 0.1614, -0.4252, 1.198, -0.4841, 1.088, -0.1622, 0.9547, -0.118, 1.034, 0.2535, 1.948, 0.2343, 1.753, 0.6096, 1.753, 0.6217, 1.875, 1.306, 0.406, 1.306, 0.5019, 0.9968, 0.5019, 0.9968, 0.406, 0.7313, -0.1274, 0.8921, -0.04142, 0.6985, 0.2483, 0.598, 0.1945, 0.853, 0.8269, 1.041, 0.7698, 1.114, 1.138, 0.9966, 1.174, 1.235, 1.088, 1.176, 1.198, 0.8686, 1.034, 0.9128, 0.9547, 0.374, 2.255, 0.3105, 2.136, 0.6574, 1.993, 0.705, 2.078, 0.5568, -0.1803, 0.7313, -0.1274, 0.598, 0.1945, 0.4888, 0.1614, 0.6797, 0.9195, 0.853, 0.8269, 0.9966, 1.174, 0.8882, 1.232, 1.306, 0.732, 1.288, 0.9135, 0.946, 0.8456, 0.9571, 0.732, 2.162, 2.136, 2.099, 2.255, 1.768, 2.078, 1.816, 1.993, 1.237, 0.7506, 1.432, 0.7698, 1.359, 1.138, 1.237, 1.126, 0.3753, -0.1982, 0.5568, -0.1803, 0.4888, 0.1614, 0.3753, 0.1502, 0.25, 0.4635, 0.2083, 0.4594, 0.2083, 0.4594, 0.25, 0.4635, 0.2917, 0.04056, 0.3317, 0.05271, 0.3317, 0.05271, 0.2917, 0.04056, 0.04056, 0.2083, 0.05271, 0.1683, 0.05271, 0.1683, 0.04056, 0.2083, 0.1314, 0.4276, 0.1683, 0.4473, 0.1683, 0.4473, 0.1314, 0.4276, 0.099, 0.401, 0.07244, 0.3686, 0.07244, 0.3686, 0.099, 0.401, 0.25, 0.03646, 0.2083, 0.04056, 0.2083, 0.04056, 0.25, 0.03646, 0.3317, 0.4473, 0.357, 0.4338, 0.357, 0.4338, 0.3317, 0.4473, 0.357, 0.06623, 0.357, 0.06623, 0.357, 0.06623, 0.357, 0.06623, 0.1683, 0.05271, 0.2083, 0.04056, 0.2083, 0.04056, 0.1683, 0.05271, 0.1314, 0.07244, 0.1683, 0.05271, 0.1683, 0.05271, 0.1314, 0.07244, 0.05271, 0.3317, 0.07244, 0.3686, 0.07244, 0.3686, 0.05271, 0.3317, 0.1314, 0.07244, 0.099, 0.099, 0.099, 0.099, 0.1314, 0.07244, 0.2083, 0.4594, 0.1683, 0.4473, 0.1683, 0.4473, 0.2083, 0.4594, 0.04056, 0.2083, 0.03646, 0.25, 0.03646, 0.25, 0.04056, 0.2083, 0.3317, 0.4473, 0.2917, 0.4594, 0.2917, 0.4594, 0.3317, 0.4473, 0.357, 0.06623, 0.3317, 0.05271, 0.3317, 0.05271, 0.357, 0.06623, 0.3317, 0.05271, 0.357, 0.06623, 0.357, 0.06623, 0.3317, 0.05271, 0.2917, 0.4594, 0.3317, 0.4473, 0.3317, 0.4473, 0.2917, 0.4594, 0.03646, 0.25, 0.04056, 0.2083, 0.04056, 0.2083, 0.03646, 0.25, 0.1683, 0.4473, 0.2083, 0.4594, 0.2083, 0.4594, 0.1683, 0.4473, 0.099, 0.099, 0.1314, 0.07244, 0.1314, 0.07244, 0.099, 0.099, 0.07244, 0.3686, 0.05271, 0.3317, 0.05271, 0.3317, 0.07244, 0.3686, 0.1683, 0.05271, 0.1314, 0.07244, 0.1314, 0.07244, 0.1683, 0.05271, 0.2083, 0.04056, 0.1683, 0.05271, 0.1683, 0.05271, 0.2083, 0.04056, 0.6767, 0.406, 0.5667, 0.406, 0.5667, 0.5019, 0.6767, 0.5019, 0.5667, 0.406, 0.6767, 0.406, 0.6767, 0.5019, 0.5667, 0.5019, 0.791, 0.406, 0.6767, 0.406, 0.6767, 0.5019, 0.791, 0.5019, 0.4653, 0.406, 0.5667, 0.406, 0.5667, 0.5019, 0.4653, 0.5019, 0.9054, 0.406, 0.791, 0.406, 0.791, 0.5019, 0.9054, 0.5019, 0.3765, 0.406, 0.4653, 0.406, 0.4653, 0.5019, 0.3765, 0.5019, 1.015, 0.406, 0.9054, 0.406, 0.9054, 0.5019, 1.015, 0.5019, 0.8255, 0.406, 0.9143, 0.406, 0.9143, 0.5019, 0.8255, 0.5019, 1.095, 0.406, 1.015, 0.406, 1.015, 0.5019, 1.095, 0.5019, 0.7241, 0.406, 0.8255, 0.406, 0.8255, 0.5019, 0.7241, 0.5019, 1.015, 0.406, 1.095, 0.406, 1.095, 0.5019, 1.015, 0.5019, 0.6141, 0.406, 0.7241, 0.406, 0.7241, 0.5019, 0.6141, 0.5019, 0.791, 0.406, 0.9054, 0.406, 0.9054, 0.5019, 0.791, 0.5019, 0.4998, 0.406, 0.6141, 0.406, 0.6141, 0.5019, 0.4998, 0.5019, 0.6767, 0.406, 0.791, 0.406, 0.791, 0.5019, 0.6767, 0.5019, 0.5667, 0.406, 0.4653, 0.406, 0.4653, 0.5019, 0.5667, 0.5019, 0.9054, 0.406, 1.015, 0.406, 1.015, 0.5019, 0.9054, 0.5019, 0.4653, 0.406, 0.3765, 0.406, 0.3765, 0.5019, 0.4653, 0.5019, 0.08521, 0.406, 0.1741, 0.406, 0.1741, 0.5019, 0.08521, 0.5019, 0.1741, 0.406, 0.2754, 0.406, 0.2754, 0.5019, 0.1741, 0.5019, 0.2754, 0.406, 0.3854, 0.406, 0.3854, 0.5019, 0.2754, 0.5019, 0.3854, 0.406, 0.4998, 0.406, 0.4998, 0.5019, 0.3854, 0.5019, 2.07, 1.196, 2.162, 1.369, 1.816, 1.513, 1.758, 1.405, 1.033, 0.07427, 1.149, 0.2152, 0.8591, 0.4088, 0.7867, 0.3206, 2.22, 1.557, 2.239, 1.753, 1.863, 1.753, 1.851, 1.631, -0.2825, 0.07427, -0.1415, -0.04142, 0.05205, 0.2483, -0.03612, 0.3206, 0.3105, 2.136, 0.2535, 1.948, 0.6217, 1.875, 0.6574, 1.993, -0.5371, 0.9135, -0.5549, 0.732, -0.2065, 0.732, -0.1954, 0.8456, 0.3105, 1.369, 0.4032, 1.196, 0.7153, 1.405, 0.6574, 1.513, -0.3982, 0.2152, -0.2825, 0.07427, -0.03612, 0.3206, -0.1085, 0.4088, -0.3069, 0.5019, -0.3069, 0.406, 0.00273, 0.406, 0.00273, 0.5019, 1.945, 1.044, 2.07, 1.196, 1.758, 1.405, 1.68, 1.31, 1.149, 0.2152, 1.235, 0.3761, 0.9128, 0.5094, 0.8591, 0.4088, 2.239, 1.753, 2.22, 1.948, 1.851, 1.875, 1.863, 1.753, 1.288, 0.9135, 1.235, 1.088, 0.9128, 0.9547, 0.946, 0.8456, 1.793, 0.9195, 1.945, 1.044, 1.68, 1.31, 1.585, 1.232, -0.5549, 0.732, -0.5371, 0.5506, -0.1954, 0.6185, -0.2065, 0.732, 0.4032, 1.196, 0.5278, 1.044, 0.7932, 1.31, 0.7153, 1.405, -0.4841, 0.3761, -0.3982, 0.2152, -0.1085, 0.4088, -0.1622, 0.5094, 1.62, 0.8269, 1.793, 0.9195, 1.585, 1.232, 1.476, 1.174, 1.235, 0.3761, 1.288, 0.5506, 0.946, 0.6185, 0.9128, 0.5094, 2.22, 1.948, 2.162, 2.136, 1.816, 1.993, 1.851, 1.875, 1.288, 0.5506, 1.306, 0.732, 0.9571, 0.732, 0.946, 0.6185, 1.432, 0.7698, 1.62, 0.8269, 1.476, 1.174, 1.359, 1.138, -0.5371, 0.5506, -0.4841, 0.3761, -0.1622, 0.5094, -0.1954, 0.6185, 0.5278, 1.044, 0.6797, 0.9195, 0.8882, 1.232, 0.7932, 1.31, -0.6433, -1.381, -0.8388, -1.362, -0.863, -1.483, -0.6433, -1.505, -1.027, -1.305, -1.146, -1.241, -1.269, -1.315, -1.074, -1.419, -1.146, 0.4839, -1.027, 0.5473, -1.074, 0.662, -1.269, 0.5579, -1.027, 0.5473, -0.8388, 0.6044, -0.863, 0.7261, -1.074, 0.662, -0.8388, 0.6044, -0.6433, 0.6236, -0.6433, 0.7478, -0.863, 0.7261, -0.6433, 0.6236, -0.4477, 0.6044, -0.4235, 0.7261, -0.6433, 0.7478, -0.4477, 0.6044, -0.2597, 0.5473, -0.2122, 0.662, -0.4235, 0.7261, -0.2597, 0.5473, -0.08645, 0.4547, -0.01746, 0.5579, -0.2122, 0.662, -0.08645, 0.4547, 0.06543, 0.3301, 0.1532, 0.4179, -0.01746, 0.5579, 0.06543, 0.3301, 0.1901, 0.1782, 0.2933, 0.2472, 0.1532, 0.4179, 0.1901, 0.1782, 0.2827, 0.004901, 0.3974, 0.05242, 0.2933, 0.2472, 0.2827, 0.004901, 0.3397, -0.1831, 0.4615, -0.1589, 0.3974, 0.05242, 0.3397, -0.1831, 0.359, -0.3786, 0.4832, -0.3786, 0.4615, -0.1589, 0.359, -0.3786, 0.3397, -0.5742, 0.4615, -0.5984, 0.4832, -0.3786, 0.3397, -0.5742, 0.2827, -0.7622, 0.3974, -0.8097, 0.4615, -0.5984, 0.2827, -0.7622, 0.1901, -0.9355, 0.2933, -1.004, 0.3974, -0.8097, 0.1901, -0.9355, 0.06543, -1.087, 0.1532, -1.175, 0.2933, -1.004, 0.06543, -1.087, -0.08645, -1.212, -0.01746, -1.315, 0.1532, -1.175, -0.08645, -1.212, -0.2597, -1.305, -0.2122, -1.419, -0.01746, -1.315, -0.2597, -1.305, -0.4477, -1.362, -0.4235, -1.483, -0.2122, -1.419, -0.4477, -1.362, -0.6433, -1.381, -0.6433, -1.505, -0.4235, -1.483, -0.8388, -1.362, -1.027, -1.305, -1.074, -1.419, -0.863, -1.483])
me_cylinder.materials.append(mat_stonepaving_001)
me_cylinder.materials.append(mat_material_002)
me_cylinder.update()

# ---- objects
ob_pathtile = bpy.data.objects.new('PathTile', me_cube)
ob_waterbench = bpy.data.objects.new('WaterBench', me_cylinder)

# ---- transforms, parenting, visibility, modifiers, constraints
ob_pathtile.location = (0.0, 0.0, 0.0)
ob_pathtile.scale = (1.0, 1.0, 0.1)
ob_pathtile.lock_rotations_4d = False
ob_pathtile.empty_display_type = 'ARROWS'
ob_pathtile.lineart.crease_threshold = 0.0
ob_waterbench.location = (-0.3327, 0.0, 0.1002)
ob_waterbench.scale = (1.69, 1.69, 0.0321)

# ---- collection membership
col_collection.objects.link(ob_pathtile)
col_collection.objects.link(ob_waterbench)

# ---- scene / render settings (as saved in the file)
scene.frame_start = 1; scene.frame_end = 250; scene.frame_set(1)
scene.render.engine = 'BLENDER_EEVEE_NEXT'
bpy.context.view_layer.update()

# ---- added for rendering (the .blend has no active camera and no usable light): camera, sun
cam_auto = bpy.data.cameras.new('AutoCamera')
cam_auto.lens = 50.0
cam_auto.sensor_width = 36.0
cam_auto.clip_end = 1000.0
ob_auto_camera = bpy.data.objects.new('AutoCamera', cam_auto)
scene.collection.objects.link(ob_auto_camera)
ob_auto_camera.location = (3.9142, -5.31064, 4.20169)
ob_auto_camera.rotation_euler = (1.09748, -7.21219e-08, 0.694738)
scene.camera = ob_auto_camera
light_auto_sun = bpy.data.lights.new('AutoSun', 'SUN')
light_auto_sun.energy = 3.0
light_auto_sun.angle = 0.0523599
ob_auto_sun = bpy.data.objects.new('AutoSun', light_auto_sun)
scene.collection.objects.link(ob_auto_sun)
ob_auto_sun.rotation_euler = (0.872665, 0.174533, 0.523599)
bpy.context.view_layer.update()
